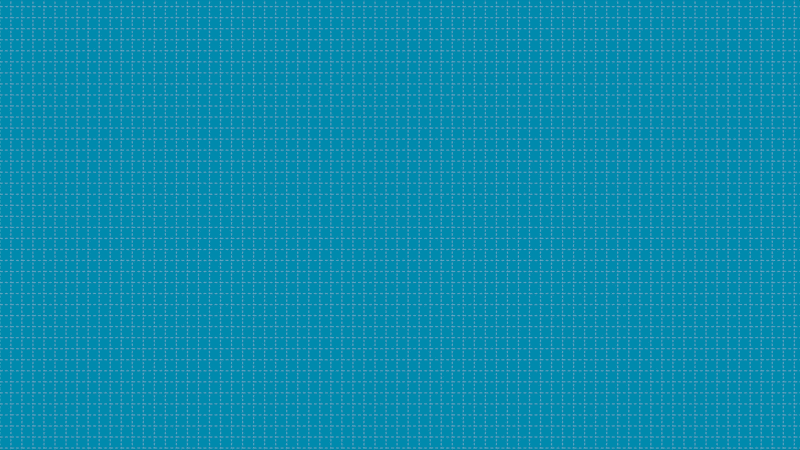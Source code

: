 # Source: grille.blend  (saved by Blender 2.63.0; exported with 4.5.12 LTS)
import bpy
from mathutils import Matrix  # noqa: F401  (used for matrix-valued properties, if any)

bpy.ops.wm.read_factory_settings(use_empty=True)
scene = bpy.context.scene
scene.name = 'Scene'

# ---- collections
col_collection_1 = bpy.data.collections.new('Collection 1'); scene.collection.children.link(col_collection_1)
col_collection_11 = bpy.data.collections.new('Collection 11'); scene.collection.children.link(col_collection_11)

# ---- materials (node trees are filled in below, after node groups)
mat_material = bpy.data.materials.new('Material')
mat_material.alpha_threshold = 0.0
mat_material.use_transparent_shadow = False
mat_material.diffuse_color = (0.9849, 0.9849, 0.9849, 1.0)
mat_material.roughness = 0.5
mat_material.line_color = (0.0, 0.0, 0.0, 1.0)

# ---- material node trees

# ---- world
world_world = bpy.data.worlds.new('World'); scene.world = world_world
world_world.color = (0.0, 0.2541, 0.42)
world_world.use_sun_shadow = False
world_world.sun_shadow_jitter_overblur = 0.0
world_world.cycles.sampling_method = 'MANUAL'
world_world.cycles.sample_map_resolution = 256

# ---- cameras
cam_camera = bpy.data.cameras.new('Camera')
cam_camera.type = 'ORTHO'
cam_camera.clip_end = 2000.0
cam_camera.lens = 311.2
cam_camera.sensor_width = 32.0
cam_camera.sensor_height = 18.0
cam_camera.ortho_scale = 242.3
cam_camera.shift_y = -0.032
cam_camera.dof.focus_distance = 5000.0
cam_camera.dof.aperture_fstop = 128.0

# ---- lights
light_soleil = bpy.data.lights.new('Soleil', 'SUN')
light_soleil.transmission_factor = 0.0
light_soleil.angle = 1.571
light_soleil.energy = 1.0
light_soleil.shadow_buffer_clip_start = 0.5
light_soleil.shadow_soft_size = 1.0
light_soleil.shadow_cascade_max_distance = 1000.0
light_soleil.cycles.use_multiple_importance_sampling = False

# ---- meshes
me_plane_002 = bpy.data.meshes.new('Plane.002')
me_plane_002.from_pydata([(-1.0, -1.0, 0.0), (1.0, 1.0, 0.0), (-1.0, 1.0, 0.0), (-0.9, -1.0, 0.0), (-0.9, 1.0, 0.0), (-0.9, -0.9, 0.0), (0.905, 1.0, 0.0), (0.905, 0.905, 0.0), (1.0, 0.905, 0.0), (-1.0, -0.9, 0.0), (-1.0, 0.905, 0.0), (-0.9, 0.905, 0.0), (-0.9, 0.183, 0.0), (-1.0, 0.183, 0.0), (-1.0, -0.1419, 0.0), (-0.9, -0.1419, 0.0), (-0.9, -0.521, 0.0), (-1.0, -0.521, 0.0), (-0.9, 0.544, 0.0), (-1.0, 0.544, 0.0), (0.0025, 1.0, 0.0), (0.0025, 0.905, 0.0), (0.4538, 1.0, 0.0), (-0.4488, 0.905, 0.0), (-0.4488, 1.0, 0.0), (0.4538, 0.905, 0.0)], [], [(5, 9, 0, 3), (4, 2, 10, 11), (24, 4, 11, 23), (1, 6, 7, 8), (18, 19, 13, 12), (15, 14, 17, 16), (22, 20, 21, 25)])
me_plane_002.materials.append(mat_material)
me_plane_002.use_remesh_preserve_volume = False
me_plane_002.use_remesh_preserve_attributes = False
me_plane_002.use_mirror_vertex_groups = False
me_plane_002.update()

# ---- objects
ob_spot = bpy.data.objects.new('Spot', light_soleil)
ob_camera = bpy.data.objects.new('Camera', cam_camera)
ob_plane_002 = bpy.data.objects.new('Plane.002', me_plane_002)

# ---- transforms, parenting, visibility, modifiers, constraints
ob_spot.location = (48.2, -47.18, 33.43)
ob_spot.rotation_euler = (0.6005, 0.6488, -4.709e-08)
ob_spot.scale = (0.274, 0.274, 0.274)
ob_spot.lineart.crease_threshold = 0.0
ob_camera.location = (66.14, -50.0, 1262.0)
ob_camera.scale = (0.274, 0.274, 0.274)
ob_camera.lock_rotations_4d = False
ob_camera.empty_display_type = 'ARROWS'
ob_camera.color = (0.0, 0.0, 0.0, 0.0)
ob_camera.display_type = 'WIRE'
ob_camera.lineart.crease_threshold = 0.0
ob_plane_002.location = (-53.47, -126.9, 32.4)
ob_plane_002.scale = (1.671, 1.671, 1.671)
ob_plane_002.lineart.crease_threshold = 0.0
_m = ob_plane_002.modifiers.new('Array', 'ARRAY')
_m.count = 73
_m.constant_offset_displace = (0.0, 0.0, 0.0)
_m = ob_plane_002.modifiers.new('Array.001', 'ARRAY')
_m.count = 47
_m.constant_offset_displace = (0.0, 0.0, 0.0)
_m.relative_offset_displace = (0.0, 1.0, 0.0)

# ---- collection membership
col_collection_1.objects.link(ob_spot)
col_collection_1.objects.link(ob_camera)
col_collection_11.objects.link(ob_plane_002)

# ---- scene / render settings (as saved in the file)
scene.camera = ob_camera
scene.frame_start = 1; scene.frame_end = 1; scene.frame_set(1)
scene.render.engine = 'BLENDER_EEVEE_NEXT'
scene.render.image_settings.quality = 100
scene.render.image_settings.compression = 100
scene.render.resolution_x = 1305
scene.render.resolution_y = 734
scene.render.pixel_aspect_x = 4.0
scene.render.pixel_aspect_y = 3.0
scene.render.fps = 30
scene.render.fps_base = 1.001
scene.render.dither_intensity = 0.0
scene.render.bake_margin = 2
scene.render.bake_bias = 0.0
scene.cycles.use_denoising = False
scene.cycles.samples = 10
scene.cycles.sampling_pattern = 'TABULATED_SOBOL'
scene.cycles.light_sampling_threshold = 0.0
scene.cycles.use_adaptive_sampling = False
scene.cycles.use_light_tree = False
scene.cycles.blur_glossy = 0.0
scene.cycles.volume_bounces = 1
scene.cycles.pixel_filter_type = 'GAUSSIAN'
scene.cycles.sample_clamp_indirect = 0.0
scene.view_settings.view_transform = 'Standard'
bpy.context.view_layer.update()
